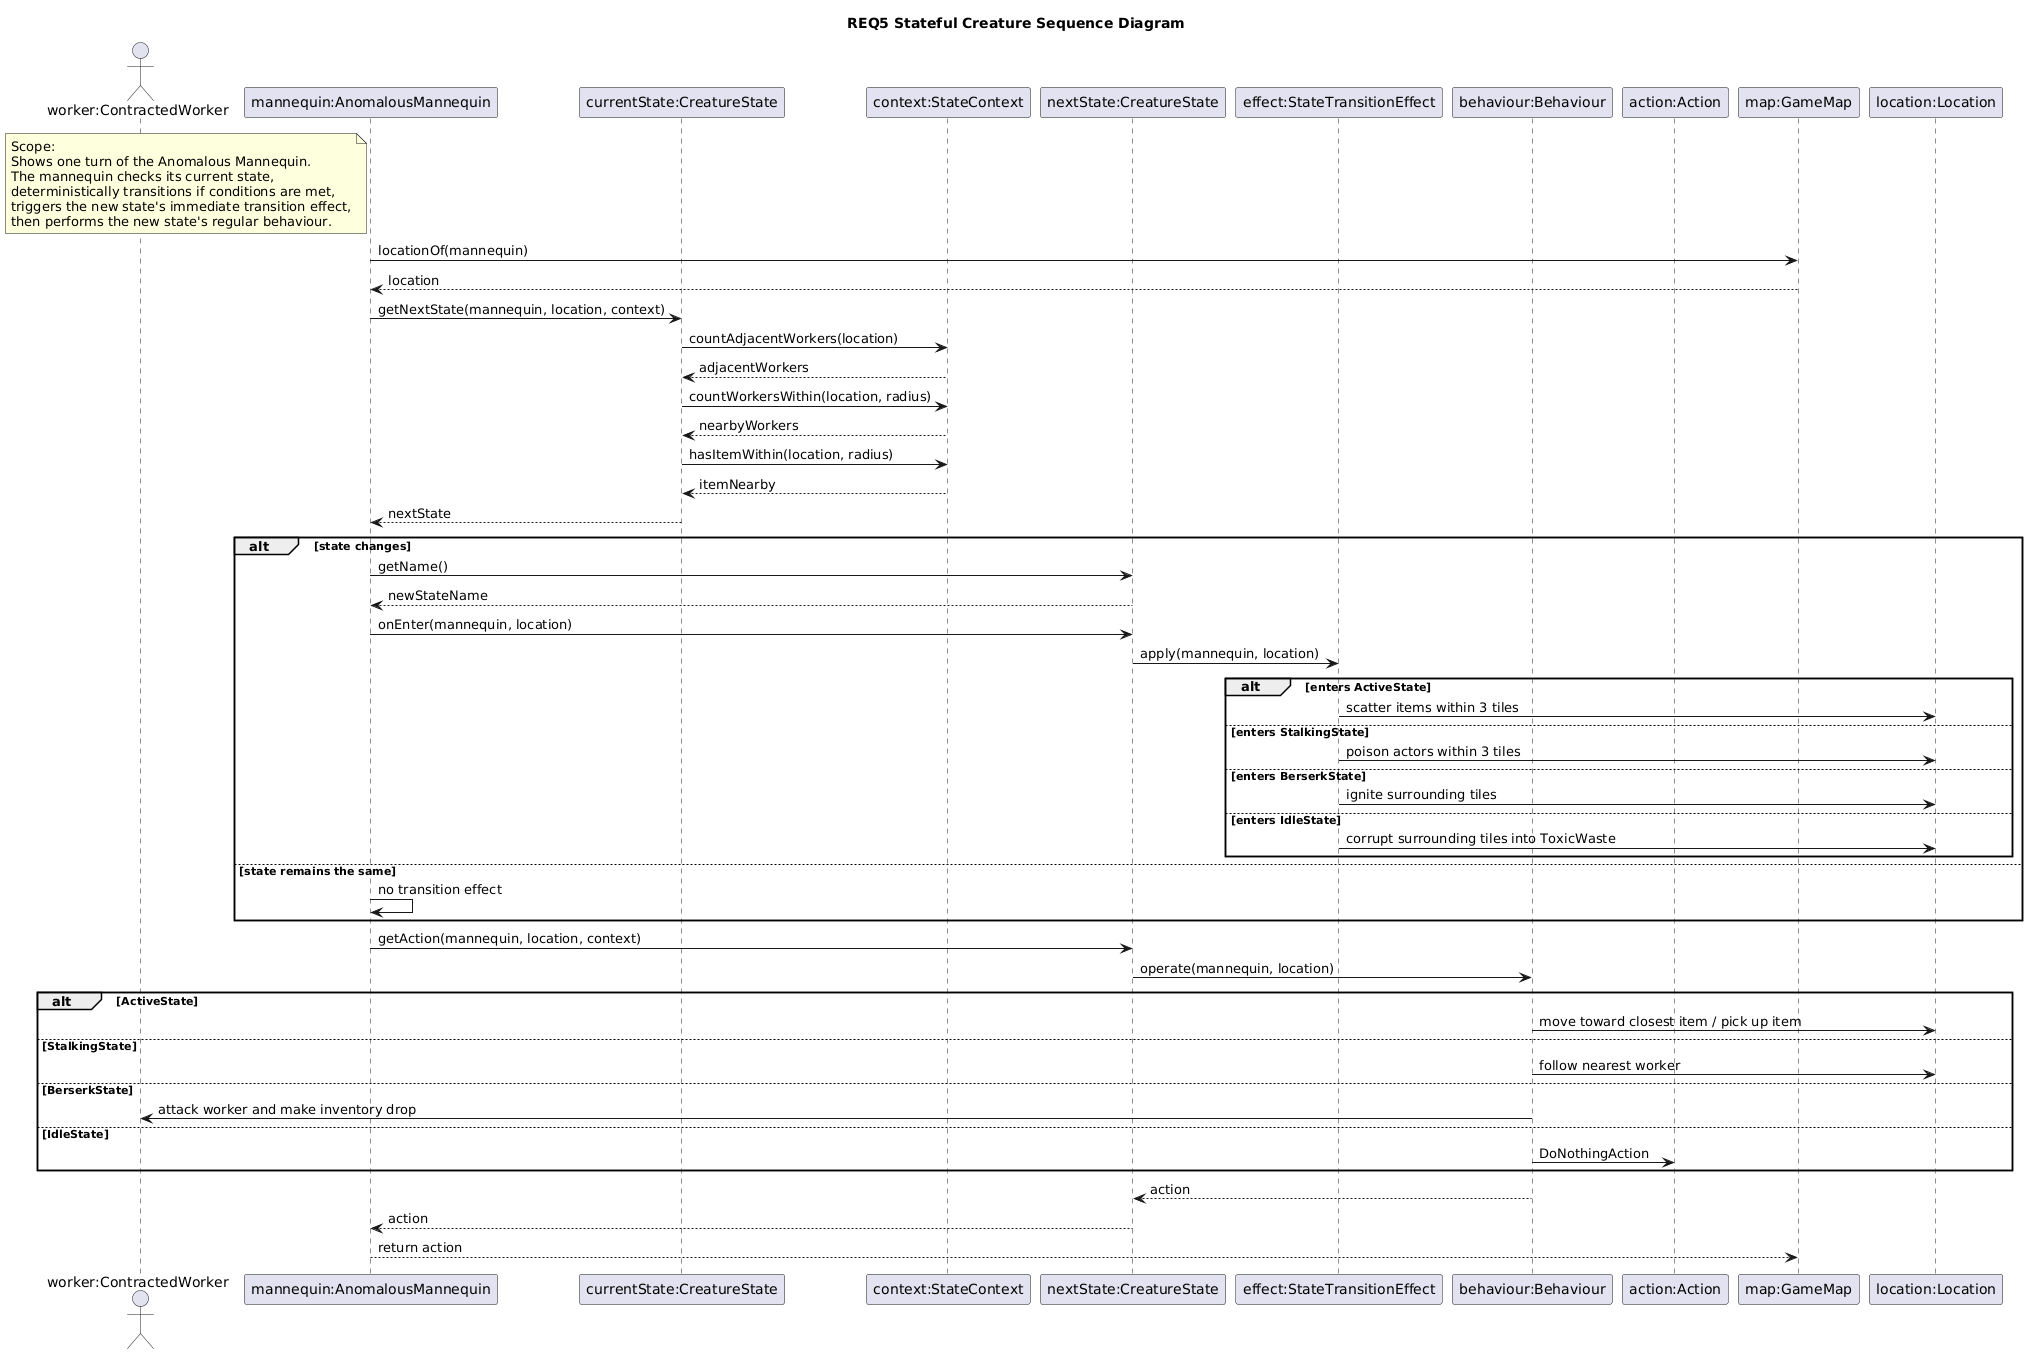

The diagram above was rendered by PlantUML. Its source (embedded in the PNG):
@startuml
title REQ5 Stateful Creature Sequence Diagram

actor "worker:ContractedWorker" as worker
participant "mannequin:AnomalousMannequin" as mannequin
participant "currentState:CreatureState" as state
participant "context:StateContext" as context
participant "nextState:CreatureState" as nextState
participant "effect:StateTransitionEffect" as effect
participant "behaviour:Behaviour" as behaviour
participant "action:Action" as action
participant "map:GameMap" as map
participant "location:Location" as location

note left of mannequin
Scope:
Shows one turn of the Anomalous Mannequin.
The mannequin checks its current state,
deterministically transitions if conditions are met,
triggers the new state's immediate transition effect,
then performs the new state's regular behaviour.
end note

mannequin -> map : locationOf(mannequin)
map --> mannequin : location

mannequin -> state : getNextState(mannequin, location, context)

state -> context : countAdjacentWorkers(location)
context --> state : adjacentWorkers

state -> context : countWorkersWithin(location, radius)
context --> state : nearbyWorkers

state -> context : hasItemWithin(location, radius)
context --> state : itemNearby

state --> mannequin : nextState

alt state changes
    mannequin -> nextState : getName()
    nextState --> mannequin : newStateName

    mannequin -> nextState : onEnter(mannequin, location)
    nextState -> effect : apply(mannequin, location)

    alt enters ActiveState
        effect -> location : scatter items within 3 tiles
    else enters StalkingState
        effect -> location : poison actors within 3 tiles
    else enters BerserkState
        effect -> location : ignite surrounding tiles
    else enters IdleState
        effect -> location : corrupt surrounding tiles into ToxicWaste
    end
else state remains the same
    mannequin -> mannequin : no transition effect
end

mannequin -> nextState : getAction(mannequin, location, context)
nextState -> behaviour : operate(mannequin, location)

alt ActiveState
    behaviour -> location : move toward closest item / pick up item
else StalkingState
    behaviour -> location : follow nearest worker
else BerserkState
    behaviour -> worker : attack worker and make inventory drop
else IdleState
    behaviour -> action : DoNothingAction
end

behaviour --> nextState : action
nextState --> mannequin : action
mannequin --> map : return action
@enduml